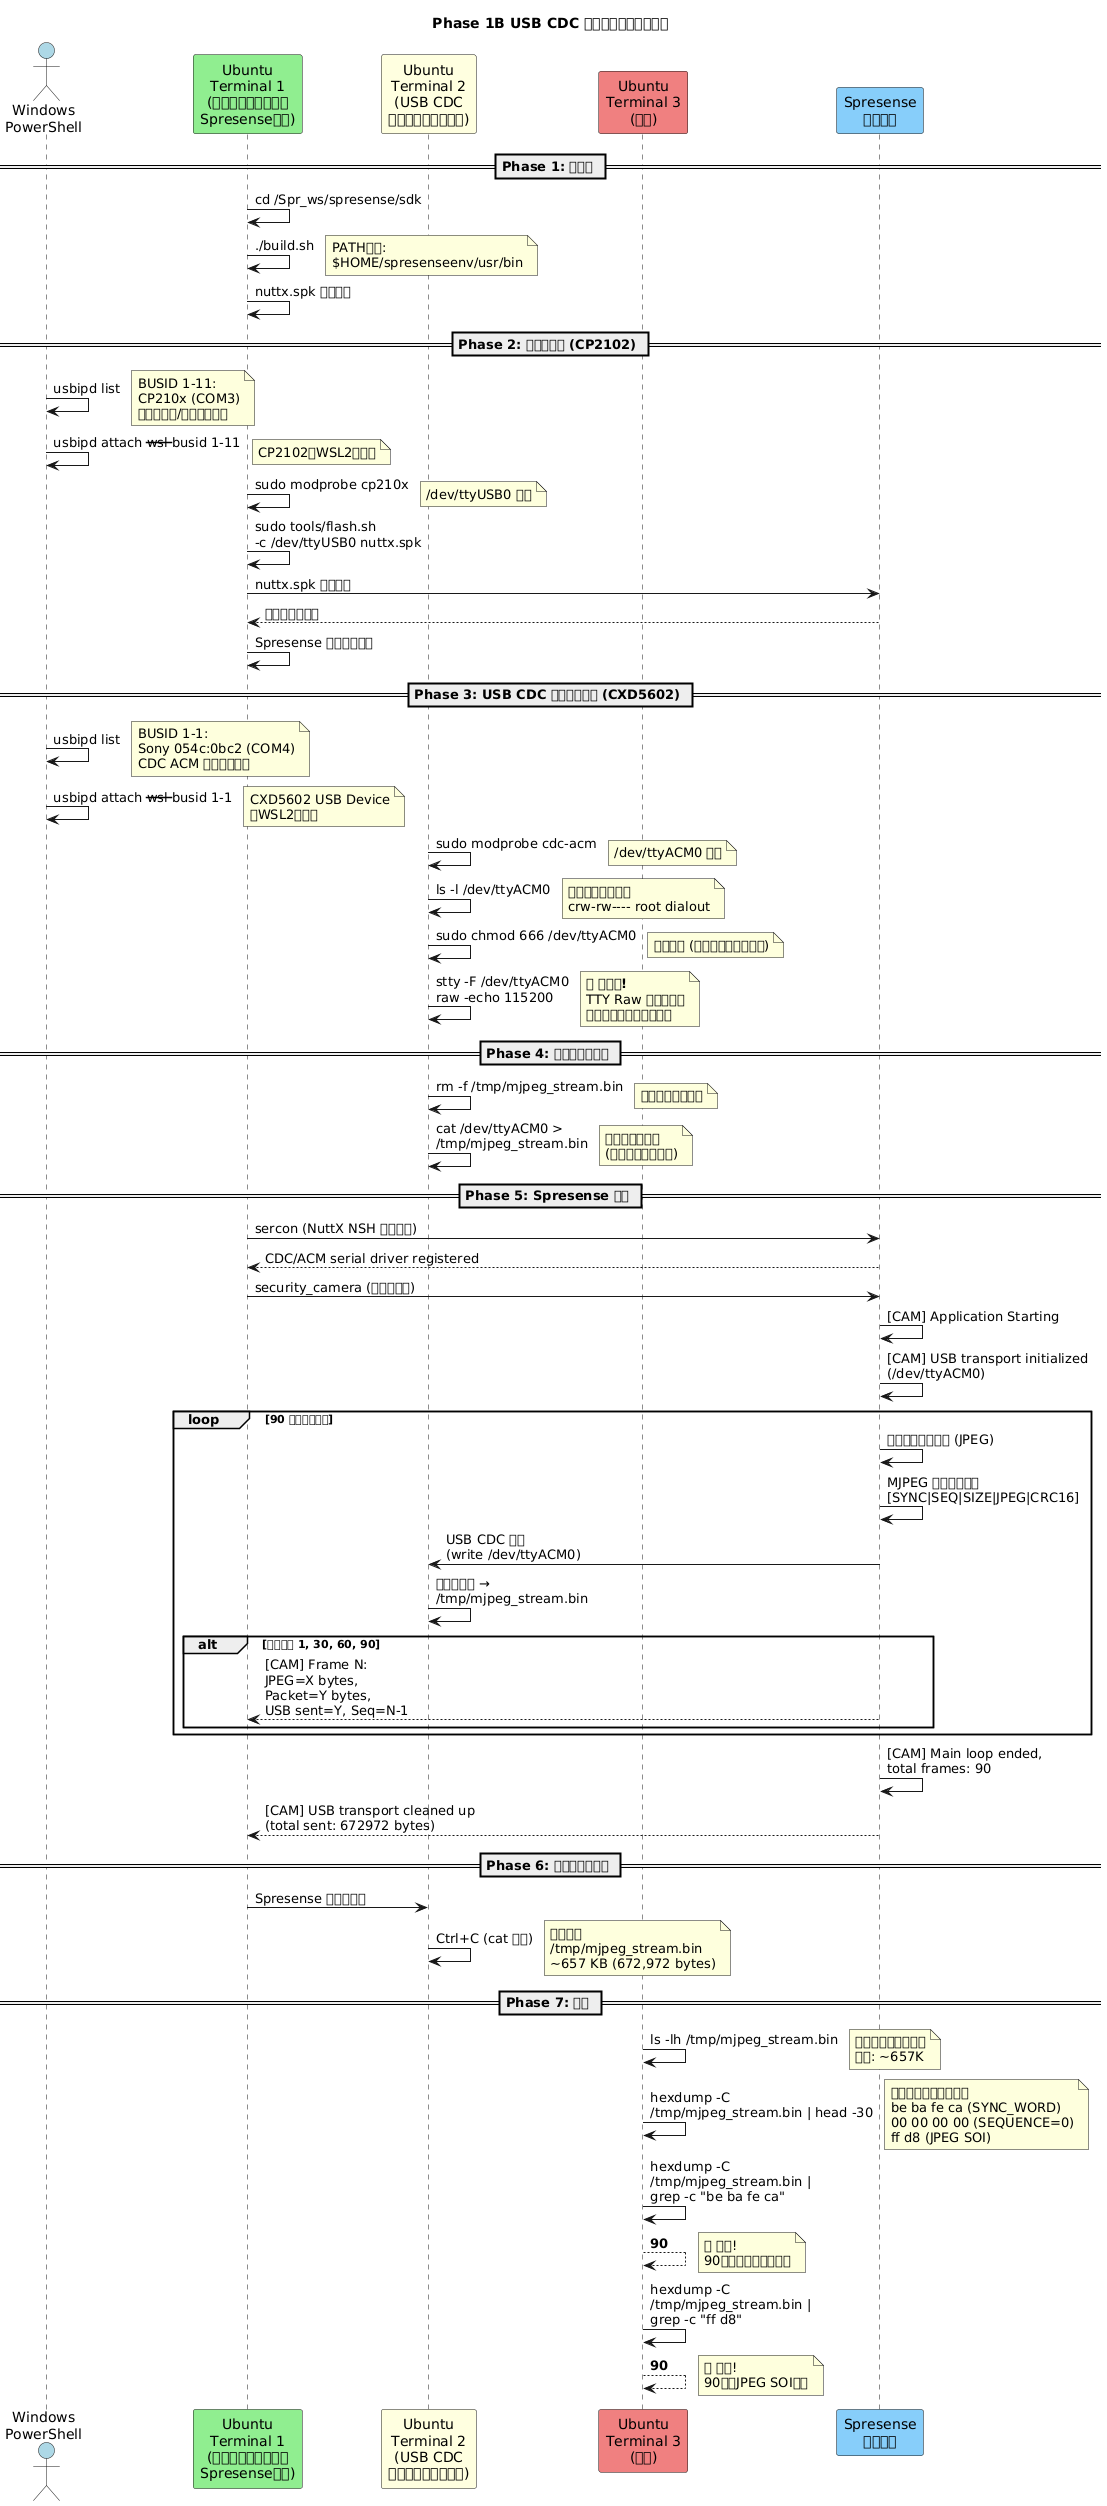

The diagram above was rendered by PlantUML. Its source (embedded in the PNG):
@startuml
title Phase 1B USB CDC データ転送テスト手順

actor "Windows\nPowerShell" as Windows #LightBlue
participant "Ubuntu\nTerminal 1\n(ビルド・フラッシュ\nSpresense操作)" as Term1 #LightGreen
participant "Ubuntu\nTerminal 2\n(USB CDC\nセットアップ・受信)" as Term2 #LightYellow
participant "Ubuntu\nTerminal 3\n(検証)" as Term3 #LightCoral
participant "Spresense\nデバイス" as Spresense #LightSkyBlue

== Phase 1: ビルド ==

Term1 -> Term1: cd ~/Spr_ws/spresense/sdk
Term1 -> Term1: ./build.sh
note right: PATH設定:\n$HOME/spresenseenv/usr/bin
Term1 -> Term1: nuttx.spk 生成完了

== Phase 2: フラッシュ (CP2102) ==

Windows -> Windows: usbipd list
note right: BUSID 1-11:\nCP210x (COM3)\nコンソール/フラッシュ用

Windows -> Windows: usbipd attach --wsl --busid 1-11
note right: CP2102をWSL2に接続

Term1 -> Term1: sudo modprobe cp210x
note right: /dev/ttyUSB0 作成

Term1 -> Term1: sudo tools/flash.sh\n-c /dev/ttyUSB0 nuttx.spk
Term1 -> Spresense: nuttx.spk 書き込み
Spresense --> Term1: フラッシュ完了
Term1 -> Term1: Spresense リブート待機

== Phase 3: USB CDC セットアップ (CXD5602) ==

Windows -> Windows: usbipd list
note right: BUSID 1-1:\nSony 054c:0bc2 (COM4)\nCDC ACM データ転送用

Windows -> Windows: usbipd attach --wsl --busid 1-1
note right: CXD5602 USB Device\nをWSL2に接続

Term2 -> Term2: sudo modprobe cdc-acm
note right: /dev/ttyACM0 作成

Term2 -> Term2: ls -l /dev/ttyACM0
note right: デバイス存在確認\ncrw-rw---- root dialout

Term2 -> Term2: sudo chmod 666 /dev/ttyACM0
note right: 権限設定 (全ユーザー読み書き)

Term2 -> Term2: stty -F /dev/ttyACM0\nraw -echo 115200
note right: 🔴 **最重要!**\nTTY Raw モード設定\nバイナリデータ破損防止

== Phase 4: データ受信準備 ==

Term2 -> Term2: rm -f /tmp/mjpeg_stream.bin
note right: 古いファイル削除

Term2 -> Term2: cat /dev/ttyACM0 >\n/tmp/mjpeg_stream.bin
note right: データ受信待機\n(ブロッキング状態)

== Phase 5: Spresense 実行 ==

Term1 -> Spresense: sercon (NuttX NSH コマンド)
Spresense --> Term1: CDC/ACM serial driver registered

Term1 -> Spresense: security_camera (アプリ実行)

Spresense -> Spresense: [CAM] Application Starting
Spresense -> Spresense: [CAM] USB transport initialized\n(/dev/ttyACM0)

loop 90 フレーム送信
    Spresense -> Spresense: カメラキャプチャ (JPEG)
    Spresense -> Spresense: MJPEG パケット作成\n[SYNC|SEQ|SIZE|JPEG|CRC16]
    Spresense -> Term2: USB CDC 送信\n(write /dev/ttyACM0)
    Term2 -> Term2: データ追記 →\n/tmp/mjpeg_stream.bin

    alt フレーム 1, 30, 60, 90
        Spresense --> Term1: [CAM] Frame N:\nJPEG=X bytes,\nPacket=Y bytes,\nUSB sent=Y, Seq=N-1
    end
end

Spresense -> Spresense: [CAM] Main loop ended,\ntotal frames: 90
Spresense --> Term1: [CAM] USB transport cleaned up\n(total sent: 672972 bytes)

== Phase 6: データ受信完了 ==

Term1 -> Term2: Spresense 完了を確認
Term2 -> Term2: Ctrl+C (cat 停止)
note right: 受信完了\n/tmp/mjpeg_stream.bin\n~657 KB (672,972 bytes)

== Phase 7: 検証 ==

Term3 -> Term3: ls -lh /tmp/mjpeg_stream.bin
note right: ファイルサイズ確認\n期待: ~657K

Term3 -> Term3: hexdump -C\n/tmp/mjpeg_stream.bin | head -30
note right: プロトコルヘッダ確認\nbe ba fe ca (SYNC_WORD)\n00 00 00 00 (SEQUENCE=0)\nff d8 (JPEG SOI)

Term3 -> Term3: hexdump -C\n/tmp/mjpeg_stream.bin |\ngrep -c "be ba fe ca"
Term3 --> Term3: **90**
note right: ✅ 成功!\n90個の同期ワード検出

Term3 -> Term3: hexdump -C\n/tmp/mjpeg_stream.bin |\ngrep -c "ff d8"
Term3 --> Term3: **90**
note right: ✅ 成功!\n90個のJPEG SOI検出

@enduml